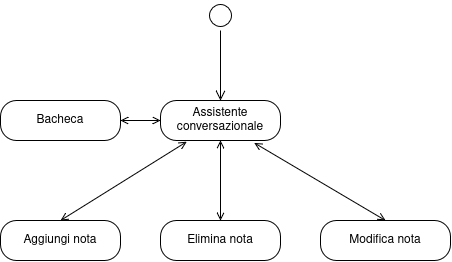

The diagram above was exported from draw.io. Its source (the exported page's mxGraphModel, read from the mxfile embedded in the PNG):
<mxGraphModel dx="1187" dy="669" grid="1" gridSize="10" guides="1" tooltips="1" connect="1" arrows="1" fold="1" page="1" pageScale="1" pageWidth="827" pageHeight="1169" math="0" shadow="0">
  <root>
    <mxCell id="0" />
    <mxCell id="1" parent="0" />
    <mxCell id="1ufp4oAIhHWQrlNWrfBg-12" parent="1" style="ellipse;html=1;shape=startState;" value="" vertex="1">
      <mxGeometry height="30" width="30" x="385" y="40" as="geometry" />
    </mxCell>
    <mxCell id="1ufp4oAIhHWQrlNWrfBg-13" edge="1" parent="1" source="1ufp4oAIhHWQrlNWrfBg-12" style="edgeStyle=orthogonalEdgeStyle;html=1;verticalAlign=bottom;endArrow=open;endSize=8;rounded=0;defaultLabelBackgroundColor=gap;entryX=0.5;entryY=0;entryDx=0;entryDy=0;" target="1ufp4oAIhHWQrlNWrfBg-16" value="">
      <mxGeometry relative="1" as="geometry">
        <mxPoint x="400" y="130" as="targetPoint" />
      </mxGeometry>
    </mxCell>
    <mxCell id="1ufp4oAIhHWQrlNWrfBg-14" parent="1" style="rounded=1;whiteSpace=wrap;html=1;arcSize=40;" value="Bacheca" vertex="1">
      <mxGeometry height="40" width="120" x="180" y="140" as="geometry" />
    </mxCell>
    <mxCell id="1ufp4oAIhHWQrlNWrfBg-15" edge="1" parent="1" source="1ufp4oAIhHWQrlNWrfBg-16" style="edgeStyle=orthogonalEdgeStyle;rounded=0;orthogonalLoop=1;jettySize=auto;html=1;exitX=0;exitY=0.5;exitDx=0;exitDy=0;entryX=1;entryY=0.5;entryDx=0;entryDy=0;defaultLabelBackgroundColor=page;labelPadding=0 4;startArrow=open;startFill=0;endArrow=open;endFill=0;" target="1ufp4oAIhHWQrlNWrfBg-14">
      <mxGeometry relative="1" as="geometry" />
    </mxCell>
    <mxCell id="1ufp4oAIhHWQrlNWrfBg-16" parent="1" style="rounded=1;whiteSpace=wrap;html=1;arcSize=40;" value="Assistente conversazionale" vertex="1">
      <mxGeometry height="40" width="120" x="340" y="140" as="geometry" />
    </mxCell>
    <mxCell id="1ufp4oAIhHWQrlNWrfBg-17" edge="1" parent="1" source="1ufp4oAIhHWQrlNWrfBg-16" style="edgeStyle=orthogonalEdgeStyle;rounded=0;orthogonalLoop=1;jettySize=auto;html=1;exitX=0.5;exitY=1;exitDx=0;exitDy=0;entryX=0.5;entryY=0;entryDx=0;entryDy=0;defaultLabelBackgroundColor=page;labelPadding=0 4;startArrow=open;startFill=0;endArrow=open;endFill=0;" target="1ufp4oAIhHWQrlNWrfBg-21">
      <mxGeometry relative="1" x="0.0588" as="geometry">
        <mxPoint x="405" y="180" as="sourcePoint" />
      </mxGeometry>
    </mxCell>
    <mxCell id="1ufp4oAIhHWQrlNWrfBg-18" edge="1" parent="1" source="1ufp4oAIhHWQrlNWrfBg-19" style="rounded=0;orthogonalLoop=1;jettySize=auto;html=1;exitX=0.5;exitY=0;exitDx=0;exitDy=0;entryX=0.218;entryY=1.032;entryDx=0;entryDy=0;defaultLabelBackgroundColor=page;labelPadding=0 4;startArrow=open;startFill=0;endArrow=open;endFill=0;entryPerimeter=0;" target="1ufp4oAIhHWQrlNWrfBg-16">
      <mxGeometry relative="1" as="geometry">
        <mxPoint x="375" y="180" as="targetPoint" />
      </mxGeometry>
    </mxCell>
    <mxCell id="1ufp4oAIhHWQrlNWrfBg-19" parent="1" style="rounded=1;whiteSpace=wrap;html=1;arcSize=40;" value="Aggiungi nota" vertex="1">
      <mxGeometry height="40" width="120" x="180" y="260" as="geometry" />
    </mxCell>
    <mxCell id="1ufp4oAIhHWQrlNWrfBg-20" parent="1" style="rounded=1;whiteSpace=wrap;html=1;arcSize=40;" value="Modifica nota" vertex="1">
      <mxGeometry height="40" width="130" x="500" y="260" as="geometry" />
    </mxCell>
    <mxCell id="1ufp4oAIhHWQrlNWrfBg-21" parent="1" style="rounded=1;whiteSpace=wrap;html=1;arcSize=40;" value="Elimina nota" vertex="1">
      <mxGeometry height="40" width="120" x="340" y="260" as="geometry" />
    </mxCell>
    <mxCell id="1ufp4oAIhHWQrlNWrfBg-22" edge="1" parent="1" source="1ufp4oAIhHWQrlNWrfBg-16" style="rounded=0;orthogonalLoop=1;jettySize=auto;html=1;exitX=0.782;exitY=1.061;exitDx=0;exitDy=0;entryX=0.5;entryY=0;entryDx=0;entryDy=0;defaultLabelBackgroundColor=page;labelPadding=0 4;endArrow=open;endFill=0;startArrow=open;startFill=0;exitPerimeter=0;" target="1ufp4oAIhHWQrlNWrfBg-20">
      <mxGeometry relative="1" x="-0.0265" as="geometry">
        <mxPoint x="435" y="180" as="sourcePoint" />
      </mxGeometry>
    </mxCell>
  </root>
</mxGraphModel>